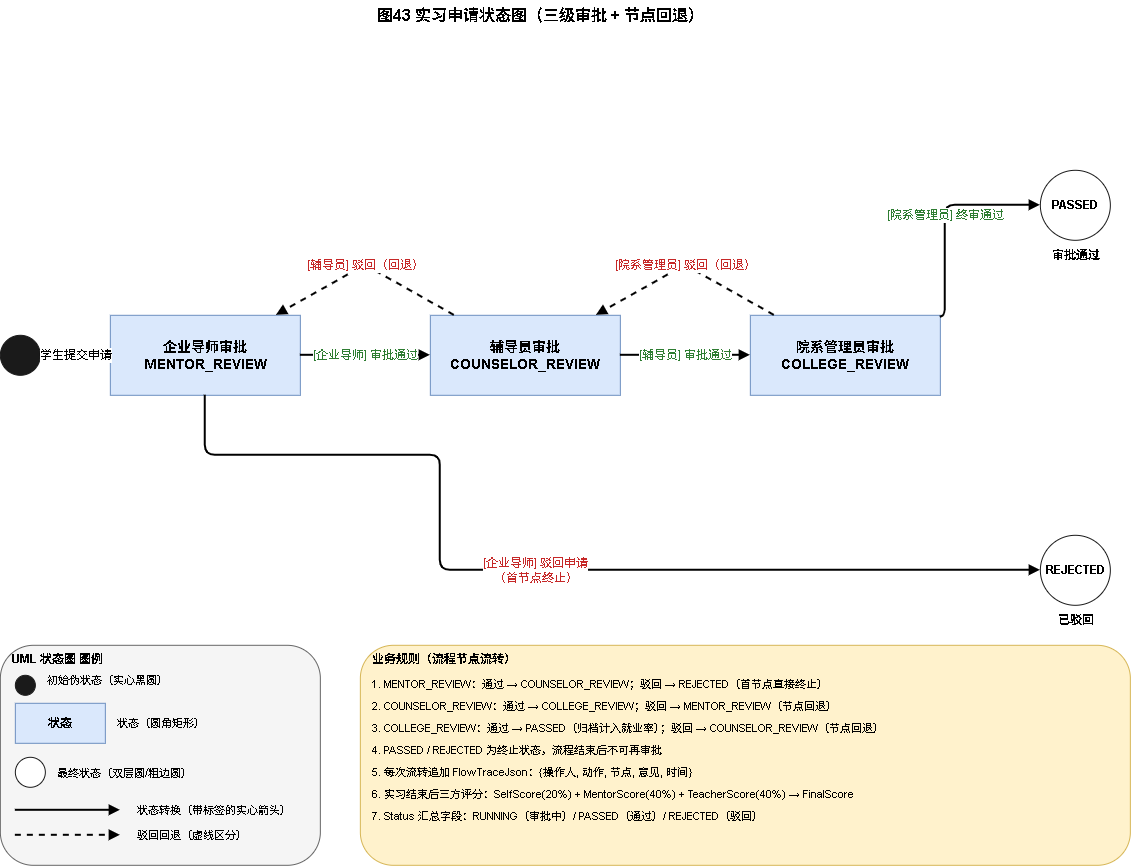

The diagram above was exported from draw.io. Its source (the exported page's mxGraphModel, read from the mxfile embedded in the PNG):
<mxGraphModel dx="1359" dy="912" grid="1" gridSize="10" guides="1" tooltips="1" connect="1" arrows="1" fold="1" page="1" pageScale="1" pageWidth="1100" pageHeight="800" math="0" shadow="0">
  <root>
    <mxCell id="0" />
    <mxCell id="1" parent="0" />
    <mxCell id="D-Fg9FnLJAKdZ7oXGdjO-27" parent="1" style="ellipse;aspect=fixed;whiteSpace=wrap;html=1;fillColor=#1a1a1a;strokeColor=#1a1a1a;" value="" vertex="1">
      <mxGeometry height="40" width="40" x="170.0033042689733" y="385.00285714285735" as="geometry" />
    </mxCell>
    <mxCell id="D-Fg9FnLJAKdZ7oXGdjO-28" parent="1" style="shape=umlState;whiteSpace=wrap;html=1;fillColor=#dae8fc;strokeColor=#6c8ebf;fontSize=14;fontStyle=1;lineWidth=2;" value="企业导师审批&#10;MENTOR_REVIEW" vertex="1">
      <mxGeometry height="80" width="190" x="280.0033042689733" y="365.00285714285735" as="geometry" />
    </mxCell>
    <mxCell id="D-Fg9FnLJAKdZ7oXGdjO-29" parent="1" style="shape=umlState;whiteSpace=wrap;html=1;fillColor=#dae8fc;strokeColor=#6c8ebf;fontSize=14;fontStyle=1;lineWidth=2;" value="辅导员审批&#10;COUNSELOR_REVIEW" vertex="1">
      <mxGeometry height="80" width="190" x="600.0033042689732" y="365.00285714285735" as="geometry" />
    </mxCell>
    <mxCell id="D-Fg9FnLJAKdZ7oXGdjO-30" parent="1" style="shape=umlState;whiteSpace=wrap;html=1;fillColor=#dae8fc;strokeColor=#6c8ebf;fontSize=14;fontStyle=1;lineWidth=2;" value="院系管理员审批&#10;COLLEGE_REVIEW" vertex="1">
      <mxGeometry height="80" width="190" x="920.0033042689732" y="365.00285714285735" as="geometry" />
    </mxCell>
    <mxCell id="D-Fg9FnLJAKdZ7oXGdjO-31" parent="1" style="ellipse;aspect=fixed;whiteSpace=wrap;html=1;fillColor=#ffffff;strokeColor=#1a1a1a;lineWidth=3;fontSize=12;fontStyle=1;" value="PASSED" vertex="1">
      <mxGeometry height="70" width="70" x="1210.0033042689734" y="220.00285714285735" as="geometry" />
    </mxCell>
    <mxCell id="D-Fg9FnLJAKdZ7oXGdjO-32" parent="1" style="text;html=1;strokeColor=none;fillColor=none;align=center;verticalAlign=middle;fontSize=12;fontStyle=1;" value="审批通过" vertex="1">
      <mxGeometry height="20" width="130" x="1180.0033042689734" y="295.00285714285735" as="geometry" />
    </mxCell>
    <mxCell id="D-Fg9FnLJAKdZ7oXGdjO-33" parent="1" style="ellipse;aspect=fixed;whiteSpace=wrap;html=1;fillColor=#ffffff;strokeColor=#1a1a1a;lineWidth=3;fontSize=12;fontStyle=1;" value="REJECTED" vertex="1">
      <mxGeometry height="70" width="70" x="1210.0033042689734" y="585.0028571428574" as="geometry" />
    </mxCell>
    <mxCell id="D-Fg9FnLJAKdZ7oXGdjO-34" parent="1" style="text;html=1;strokeColor=none;fillColor=none;align=center;verticalAlign=middle;fontSize=12;fontStyle=1;" value="已驳回" vertex="1">
      <mxGeometry height="20" width="110" x="1190.0033042689734" y="660.0028571428574" as="geometry" />
    </mxCell>
    <mxCell id="D-Fg9FnLJAKdZ7oXGdjO-35" edge="1" parent="1" source="D-Fg9FnLJAKdZ7oXGdjO-27" style="endArrow=block;html=1;strokeWidth=2;fontSize=12;fontStyle=0;" target="D-Fg9FnLJAKdZ7oXGdjO-28" value="学生提交申请">
      <mxGeometry height="50" relative="1" width="50" as="geometry">
        <mxPoint x="210.0033042689733" y="405.00285714285735" as="sourcePoint" />
        <mxPoint x="280.0033042689733" y="405.00285714285735" as="targetPoint" />
      </mxGeometry>
    </mxCell>
    <mxCell id="D-Fg9FnLJAKdZ7oXGdjO-36" edge="1" parent="1" source="D-Fg9FnLJAKdZ7oXGdjO-28" style="endArrow=block;html=1;strokeWidth=2;fontSize=12;fontColor=#2e7d32;" target="D-Fg9FnLJAKdZ7oXGdjO-29" value="[企业导师] 审批通过">
      <mxGeometry height="50" relative="1" width="50" as="geometry">
        <mxPoint x="470.0033042689733" y="405.00285714285735" as="sourcePoint" />
        <mxPoint x="600.0033042689732" y="405.00285714285735" as="targetPoint" />
      </mxGeometry>
    </mxCell>
    <mxCell id="D-Fg9FnLJAKdZ7oXGdjO-37" edge="1" parent="1" source="D-Fg9FnLJAKdZ7oXGdjO-28" style="endArrow=block;html=1;strokeWidth=2;fontSize=12;fontColor=#c62828;" target="D-Fg9FnLJAKdZ7oXGdjO-33" value="[企业导师] 驳回申请&#10;（首节点终止）">
      <mxGeometry relative="1" as="geometry">
        <Array as="points">
          <mxPoint x="375.0033042689733" y="505.00285714285735" />
          <mxPoint x="610.0033042689732" y="505.00285714285735" />
          <mxPoint x="610.0033042689732" y="620.0028571428574" />
          <mxPoint x="1210.0033042689734" y="620.0028571428574" />
        </Array>
        <mxPoint x="375.0033042689733" y="445.00285714285735" as="sourcePoint" />
        <mxPoint x="1245.0033042689734" y="585.0028571428574" as="targetPoint" />
      </mxGeometry>
    </mxCell>
    <mxCell id="D-Fg9FnLJAKdZ7oXGdjO-38" edge="1" parent="1" source="D-Fg9FnLJAKdZ7oXGdjO-29" style="endArrow=block;html=1;strokeWidth=2;fontSize=12;fontColor=#2e7d32;" target="D-Fg9FnLJAKdZ7oXGdjO-30" value="[辅导员] 审批通过">
      <mxGeometry height="50" relative="1" width="50" as="geometry">
        <mxPoint x="790.0033042689732" y="405.00285714285735" as="sourcePoint" />
        <mxPoint x="920.0033042689732" y="405.00285714285735" as="targetPoint" />
      </mxGeometry>
    </mxCell>
    <mxCell id="D-Fg9FnLJAKdZ7oXGdjO-39" edge="1" parent="1" source="D-Fg9FnLJAKdZ7oXGdjO-29" style="endArrow=block;html=1;strokeWidth=2;dashed=1;fontSize=12;fontColor=#c62828;" target="D-Fg9FnLJAKdZ7oXGdjO-28" value="[辅导员] 驳回（回退）">
      <mxGeometry relative="1" as="geometry">
        <Array as="points">
          <mxPoint x="535.0033042689732" y="315.00285714285735" />
        </Array>
        <mxPoint x="600.0033042689732" y="395.00285714285735" as="sourcePoint" />
        <mxPoint x="470.0033042689733" y="395.00285714285735" as="targetPoint" />
      </mxGeometry>
    </mxCell>
    <mxCell id="D-Fg9FnLJAKdZ7oXGdjO-40" edge="1" parent="1" source="D-Fg9FnLJAKdZ7oXGdjO-30" style="endArrow=block;html=1;strokeWidth=2;fontSize=12;fontColor=#2e7d32;" target="D-Fg9FnLJAKdZ7oXGdjO-31" value="[院系管理员] 终审通过">
      <mxGeometry relative="1" as="geometry">
        <Array as="points">
          <mxPoint x="1115.0033042689734" y="365.00285714285735" />
          <mxPoint x="1115.0033042689734" y="255.00285714285735" />
        </Array>
        <mxPoint x="1015.0033042689732" y="365.00285714285735" as="sourcePoint" />
        <mxPoint x="1210.0033042689734" y="255.00285714285735" as="targetPoint" />
      </mxGeometry>
    </mxCell>
    <mxCell id="D-Fg9FnLJAKdZ7oXGdjO-41" edge="1" parent="1" source="D-Fg9FnLJAKdZ7oXGdjO-30" style="endArrow=block;html=1;strokeWidth=2;dashed=1;fontSize=12;fontColor=#c62828;" target="D-Fg9FnLJAKdZ7oXGdjO-29" value="[院系管理员] 驳回（回退）">
      <mxGeometry relative="1" as="geometry">
        <Array as="points">
          <mxPoint x="855.0033042689732" y="315.00285714285735" />
        </Array>
        <mxPoint x="920.0033042689732" y="395.00285714285735" as="sourcePoint" />
        <mxPoint x="790.0033042689732" y="395.00285714285735" as="targetPoint" />
      </mxGeometry>
    </mxCell>
    <mxCell id="D-Fg9FnLJAKdZ7oXGdjO-42" parent="1" style="text;html=1;strokeColor=none;fillColor=none;align=center;verticalAlign=middle;fontSize=16;fontStyle=1;" value="图43 实习申请状态图（三级审批 + 节点回退）" vertex="1">
      <mxGeometry height="30" width="520" x="450.0033042689733" y="50.00285714285735" as="geometry" />
    </mxCell>
    <mxCell id="D-Fg9FnLJAKdZ7oXGdjO-43" parent="1" style="rounded=1;whiteSpace=wrap;html=1;verticalAlign=top;align=left;fontSize=12;fontStyle=1;fillColor=#f5f5f5;strokeColor=#666666;spacingLeft=10;" value="UML 状态图 图例" vertex="1">
      <mxGeometry height="220" width="320" x="170.0033042689733" y="695.0028571428574" as="geometry" />
    </mxCell>
    <mxCell id="D-Fg9FnLJAKdZ7oXGdjO-44" parent="1" style="ellipse;aspect=fixed;whiteSpace=wrap;html=1;fillColor=#1a1a1a;strokeColor=#1a1a1a;" value="" vertex="1">
      <mxGeometry height="20" width="20" x="185.0033042689733" y="725.0028571428574" as="geometry" />
    </mxCell>
    <mxCell id="D-Fg9FnLJAKdZ7oXGdjO-45" parent="1" style="text;html=1;strokeColor=none;fillColor=none;align=left;verticalAlign=middle;fontSize=11;" value="初始伪状态（实心黑圆）" vertex="1">
      <mxGeometry height="20" width="200" x="215.0033042689733" y="720.0028571428574" as="geometry" />
    </mxCell>
    <mxCell id="D-Fg9FnLJAKdZ7oXGdjO-46" parent="1" style="shape=umlState;whiteSpace=wrap;html=1;fillColor=#dae8fc;strokeColor=#6c8ebf;fontSize=12;fontStyle=1;lineWidth=2;" value="状态" vertex="1">
      <mxGeometry height="40" width="90" x="185.0033042689733" y="753.0028571428574" as="geometry" />
    </mxCell>
    <mxCell id="D-Fg9FnLJAKdZ7oXGdjO-47" parent="1" style="text;html=1;strokeColor=none;fillColor=none;align=left;verticalAlign=middle;fontSize=11;" value="状态（圆角矩形）" vertex="1">
      <mxGeometry height="20" width="180" x="285.0033042689733" y="763.0028571428574" as="geometry" />
    </mxCell>
    <mxCell id="D-Fg9FnLJAKdZ7oXGdjO-48" parent="1" style="ellipse;aspect=fixed;whiteSpace=wrap;html=1;fillColor=#ffffff;strokeColor=#1a1a1a;lineWidth=3;" value="" vertex="1">
      <mxGeometry height="30" width="30" x="185.0033042689733" y="807.0028571428574" as="geometry" />
    </mxCell>
    <mxCell id="D-Fg9FnLJAKdZ7oXGdjO-49" parent="1" style="text;html=1;strokeColor=none;fillColor=none;align=left;verticalAlign=middle;fontSize=11;" value="最终状态（双层圆/粗边圆）" vertex="1">
      <mxGeometry height="20" width="240" x="225.0033042689733" y="813.0028571428574" as="geometry" />
    </mxCell>
    <mxCell id="D-Fg9FnLJAKdZ7oXGdjO-50" edge="1" parent="1" style="endArrow=block;html=1;strokeWidth=2;" value="">
      <mxGeometry height="50" relative="1" width="80" as="geometry">
        <mxPoint x="185.0033042689733" y="860.0028571428574" as="sourcePoint" />
        <mxPoint x="290.0033042689733" y="860.0028571428574" as="targetPoint" />
      </mxGeometry>
    </mxCell>
    <mxCell id="D-Fg9FnLJAKdZ7oXGdjO-51" parent="1" style="text;html=1;strokeColor=none;fillColor=none;align=left;verticalAlign=middle;fontSize=11;" value="状态转换（带标签的实心箭头）" vertex="1">
      <mxGeometry height="20" width="180" x="305.0033042689733" y="850.0028571428574" as="geometry" />
    </mxCell>
    <mxCell id="D-Fg9FnLJAKdZ7oXGdjO-52" edge="1" parent="1" style="endArrow=block;html=1;strokeWidth=2;dashed=1;" value="">
      <mxGeometry height="50" relative="1" width="80" as="geometry">
        <mxPoint x="185.0033042689733" y="885.0028571428574" as="sourcePoint" />
        <mxPoint x="290.0033042689733" y="885.0028571428574" as="targetPoint" />
      </mxGeometry>
    </mxCell>
    <mxCell id="D-Fg9FnLJAKdZ7oXGdjO-53" parent="1" style="text;html=1;strokeColor=none;fillColor=none;align=left;verticalAlign=middle;fontSize=11;" value="驳回回退（虚线区分）" vertex="1">
      <mxGeometry height="20" width="180" x="305.0033042689733" y="875.0028571428574" as="geometry" />
    </mxCell>
    <mxCell id="D-Fg9FnLJAKdZ7oXGdjO-54" parent="1" style="rounded=1;whiteSpace=wrap;html=1;verticalAlign=top;align=left;fontSize=12;fontStyle=1;fillColor=#fff2cc;strokeColor=#d6b656;spacingLeft=10;" value="业务规则（流程节点流转）" vertex="1">
      <mxGeometry height="220" width="770" x="530.0033042689732" y="695.0028571428574" as="geometry" />
    </mxCell>
    <mxCell id="D-Fg9FnLJAKdZ7oXGdjO-55" parent="1" style="text;html=1;strokeColor=none;fillColor=none;align=left;verticalAlign=middle;fontSize=11;spacingLeft=5;" value="1. MENTOR_REVIEW：通过 → COUNSELOR_REVIEW；驳回 → REJECTED（首节点直接终止）" vertex="1">
      <mxGeometry height="18" width="760" x="535.0033042689732" y="725.0028571428574" as="geometry" />
    </mxCell>
    <mxCell id="D-Fg9FnLJAKdZ7oXGdjO-56" parent="1" style="text;html=1;strokeColor=none;fillColor=none;align=left;verticalAlign=middle;fontSize=11;spacingLeft=5;" value="2. COUNSELOR_REVIEW：通过 → COLLEGE_REVIEW；驳回 → MENTOR_REVIEW（节点回退）" vertex="1">
      <mxGeometry height="18" width="760" x="535.0033042689732" y="747.0028571428574" as="geometry" />
    </mxCell>
    <mxCell id="D-Fg9FnLJAKdZ7oXGdjO-57" parent="1" style="text;html=1;strokeColor=none;fillColor=none;align=left;verticalAlign=middle;fontSize=11;spacingLeft=5;" value="3. COLLEGE_REVIEW：通过 → PASSED（归档计入就业率）；驳回 → COUNSELOR_REVIEW（节点回退）" vertex="1">
      <mxGeometry height="18" width="760" x="535.0033042689732" y="769.0028571428574" as="geometry" />
    </mxCell>
    <mxCell id="D-Fg9FnLJAKdZ7oXGdjO-58" parent="1" style="text;html=1;strokeColor=none;fillColor=none;align=left;verticalAlign=middle;fontSize=11;spacingLeft=5;" value="4. PASSED / REJECTED 为终止状态，流程结束后不可再审批" vertex="1">
      <mxGeometry height="18" width="760" x="535.0033042689732" y="791.0028571428574" as="geometry" />
    </mxCell>
    <mxCell id="D-Fg9FnLJAKdZ7oXGdjO-59" parent="1" style="text;html=1;strokeColor=none;fillColor=none;align=left;verticalAlign=middle;fontSize=11;spacingLeft=5;" value="5. 每次流转追加 FlowTraceJson：{操作人, 动作, 节点, 意见, 时间}" vertex="1">
      <mxGeometry height="18" width="760" x="535.0033042689732" y="813.0028571428574" as="geometry" />
    </mxCell>
    <mxCell id="D-Fg9FnLJAKdZ7oXGdjO-60" parent="1" style="text;html=1;strokeColor=none;fillColor=none;align=left;verticalAlign=middle;fontSize=11;spacingLeft=5;" value="6. 实习结束后三方评分：SelfScore(20%) + MentorScore(40%) + TeacherScore(40%) → FinalScore" vertex="1">
      <mxGeometry height="18" width="760" x="535.0033042689732" y="835.0028571428574" as="geometry" />
    </mxCell>
    <mxCell id="D-Fg9FnLJAKdZ7oXGdjO-61" parent="1" style="text;html=1;strokeColor=none;fillColor=none;align=left;verticalAlign=middle;fontSize=11;spacingLeft=5;" value="7. Status 汇总字段：RUNNING（审批中）/ PASSED（通过）/ REJECTED（驳回）" vertex="1">
      <mxGeometry height="18" width="760" x="535.0033042689732" y="857.0028571428574" as="geometry" />
    </mxCell>
  </root>
</mxGraphModel>